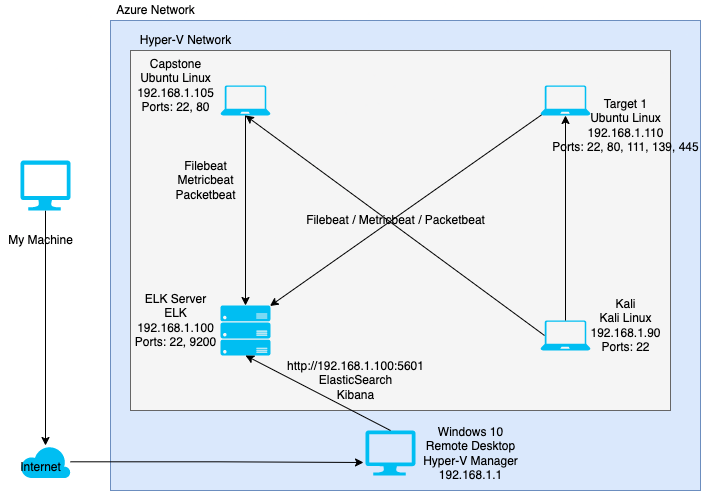

The diagram above was exported from draw.io. Its source (the exported page's mxGraphModel, read from the mxfile embedded in the PNG):
<mxGraphModel dx="946" dy="650" grid="1" gridSize="10" guides="1" tooltips="1" connect="1" arrows="1" fold="1" page="1" pageScale="1" pageWidth="1169" pageHeight="827" math="0" shadow="0">
  <root>
    <mxCell id="0" />
    <mxCell id="1" parent="0" />
    <mxCell id="5DrVdqaMJFisgzwFNCYW-9" value="" style="rounded=0;whiteSpace=wrap;html=1;fillColor=#dae8fc;strokeColor=#6c8ebf;" vertex="1" parent="1">
      <mxGeometry x="280" y="390" width="590" height="470" as="geometry" />
    </mxCell>
    <mxCell id="5DrVdqaMJFisgzwFNCYW-10" value="" style="rounded=0;whiteSpace=wrap;html=1;fillColor=#f5f5f5;strokeColor=#666666;fontColor=#333333;" vertex="1" parent="1">
      <mxGeometry x="300" y="420" width="540" height="360" as="geometry" />
    </mxCell>
    <mxCell id="5DrVdqaMJFisgzwFNCYW-19" value="" style="edgeStyle=orthogonalEdgeStyle;rounded=0;orthogonalLoop=1;jettySize=auto;html=1;" edge="1" parent="1" source="5DrVdqaMJFisgzwFNCYW-1" target="5DrVdqaMJFisgzwFNCYW-8">
      <mxGeometry relative="1" as="geometry" />
    </mxCell>
    <mxCell id="5DrVdqaMJFisgzwFNCYW-1" value="" style="verticalLabelPosition=bottom;html=1;verticalAlign=top;align=center;strokeColor=none;fillColor=#00BEF2;shape=mxgraph.azure.computer;pointerEvents=1;" vertex="1" parent="1">
      <mxGeometry x="190" y="530" width="50" height="50" as="geometry" />
    </mxCell>
    <mxCell id="5DrVdqaMJFisgzwFNCYW-2" value="" style="verticalLabelPosition=bottom;html=1;verticalAlign=top;align=center;strokeColor=none;fillColor=#00BEF2;shape=mxgraph.azure.computer;pointerEvents=1;" vertex="1" parent="1">
      <mxGeometry x="535" y="800" width="50" height="45" as="geometry" />
    </mxCell>
    <mxCell id="5DrVdqaMJFisgzwFNCYW-3" value="" style="verticalLabelPosition=bottom;html=1;verticalAlign=top;align=center;strokeColor=none;fillColor=#00BEF2;shape=mxgraph.azure.laptop;pointerEvents=1;" vertex="1" parent="1">
      <mxGeometry x="710" y="455" width="50" height="30" as="geometry" />
    </mxCell>
    <mxCell id="5DrVdqaMJFisgzwFNCYW-5" value="" style="verticalLabelPosition=bottom;html=1;verticalAlign=top;align=center;strokeColor=none;fillColor=#00BEF2;shape=mxgraph.azure.laptop;pointerEvents=1;" vertex="1" parent="1">
      <mxGeometry x="710" y="690" width="50" height="30" as="geometry" />
    </mxCell>
    <mxCell id="5DrVdqaMJFisgzwFNCYW-6" value="" style="verticalLabelPosition=bottom;html=1;verticalAlign=top;align=center;strokeColor=none;fillColor=#00BEF2;shape=mxgraph.azure.laptop;pointerEvents=1;" vertex="1" parent="1">
      <mxGeometry x="390" y="455" width="50" height="30" as="geometry" />
    </mxCell>
    <mxCell id="5DrVdqaMJFisgzwFNCYW-7" value="" style="verticalLabelPosition=bottom;html=1;verticalAlign=top;align=center;strokeColor=none;fillColor=#00BEF2;shape=mxgraph.azure.server_rack;" vertex="1" parent="1">
      <mxGeometry x="390" y="675" width="50" height="50" as="geometry" />
    </mxCell>
    <mxCell id="5DrVdqaMJFisgzwFNCYW-20" value="" style="edgeStyle=orthogonalEdgeStyle;rounded=0;orthogonalLoop=1;jettySize=auto;html=1;entryX=-0.04;entryY=0.711;entryDx=0;entryDy=0;entryPerimeter=0;" edge="1" parent="1" source="5DrVdqaMJFisgzwFNCYW-8" target="5DrVdqaMJFisgzwFNCYW-2">
      <mxGeometry relative="1" as="geometry" />
    </mxCell>
    <mxCell id="5DrVdqaMJFisgzwFNCYW-8" value="" style="verticalLabelPosition=bottom;html=1;verticalAlign=top;align=center;strokeColor=none;fillColor=#00BEF2;shape=mxgraph.azure.cloud;" vertex="1" parent="1">
      <mxGeometry x="190" y="815" width="50" height="32.5" as="geometry" />
    </mxCell>
    <mxCell id="5DrVdqaMJFisgzwFNCYW-11" value="Windows 10&lt;br&gt;Remote Desktop&lt;br&gt;Hyper-V Manager&lt;br&gt;192.168.1.1" style="text;html=1;resizable=0;autosize=1;align=center;verticalAlign=middle;points=[];fillColor=none;strokeColor=none;rounded=0;" vertex="1" parent="1">
      <mxGeometry x="585" y="792.5" width="110" height="60" as="geometry" />
    </mxCell>
    <mxCell id="5DrVdqaMJFisgzwFNCYW-12" value="My Machine" style="text;html=1;resizable=0;autosize=1;align=center;verticalAlign=middle;points=[];fillColor=none;strokeColor=none;rounded=0;" vertex="1" parent="1">
      <mxGeometry x="170" y="600" width="80" height="20" as="geometry" />
    </mxCell>
    <mxCell id="5DrVdqaMJFisgzwFNCYW-13" value="Internet" style="text;html=1;resizable=0;autosize=1;align=center;verticalAlign=middle;points=[];fillColor=none;strokeColor=none;rounded=0;" vertex="1" parent="1">
      <mxGeometry x="180" y="827" width="60" height="20" as="geometry" />
    </mxCell>
    <mxCell id="5DrVdqaMJFisgzwFNCYW-14" value="Capstone&lt;br&gt;Ubuntu Linux&lt;br&gt;192.168.1.105&lt;br&gt;Ports: 22, 80" style="text;html=1;resizable=0;autosize=1;align=center;verticalAlign=middle;points=[];fillColor=none;strokeColor=none;rounded=0;" vertex="1" parent="1">
      <mxGeometry x="300" y="425" width="90" height="60" as="geometry" />
    </mxCell>
    <mxCell id="5DrVdqaMJFisgzwFNCYW-15" value="Kali&lt;br&gt;Kali Linux&lt;br&gt;192.168.1.90&lt;br&gt;Ports: 22" style="text;html=1;resizable=0;autosize=1;align=center;verticalAlign=middle;points=[];fillColor=none;strokeColor=none;rounded=0;" vertex="1" parent="1">
      <mxGeometry x="750" y="665" width="90" height="60" as="geometry" />
    </mxCell>
    <mxCell id="5DrVdqaMJFisgzwFNCYW-16" value="Target 1&lt;br&gt;Ubuntu Linux&lt;br&gt;192.168.1.110&lt;br&gt;Ports: 22, 80, 111, 139, 445" style="text;html=1;resizable=0;autosize=1;align=center;verticalAlign=middle;points=[];fillColor=none;strokeColor=none;rounded=0;" vertex="1" parent="1">
      <mxGeometry x="715" y="465" width="160" height="60" as="geometry" />
    </mxCell>
    <mxCell id="5DrVdqaMJFisgzwFNCYW-27" value="ELK Server&lt;br&gt;ELK&lt;br&gt;192.168.1.100&lt;br&gt;Ports: 22, 9200" style="text;html=1;resizable=0;autosize=1;align=center;verticalAlign=middle;points=[];fillColor=none;strokeColor=none;rounded=0;" vertex="1" parent="1">
      <mxGeometry x="295" y="660" width="100" height="60" as="geometry" />
    </mxCell>
    <mxCell id="5DrVdqaMJFisgzwFNCYW-36" value="" style="endArrow=classic;html=1;rounded=0;entryX=0.5;entryY=1;entryDx=0;entryDy=0;entryPerimeter=0;exitX=0.5;exitY=0;exitDx=0;exitDy=0;exitPerimeter=0;" edge="1" parent="1" source="5DrVdqaMJFisgzwFNCYW-5" target="5DrVdqaMJFisgzwFNCYW-3">
      <mxGeometry width="50" height="50" relative="1" as="geometry">
        <mxPoint x="720" y="685" as="sourcePoint" />
        <mxPoint x="770" y="635" as="targetPoint" />
      </mxGeometry>
    </mxCell>
    <mxCell id="5DrVdqaMJFisgzwFNCYW-37" value="" style="endArrow=classic;html=1;rounded=0;exitX=0.08;exitY=0.5;exitDx=0;exitDy=0;exitPerimeter=0;entryX=0.5;entryY=1;entryDx=0;entryDy=0;entryPerimeter=0;" edge="1" parent="1" source="5DrVdqaMJFisgzwFNCYW-5" target="5DrVdqaMJFisgzwFNCYW-6">
      <mxGeometry width="50" height="50" relative="1" as="geometry">
        <mxPoint x="640" y="690" as="sourcePoint" />
        <mxPoint x="690" y="640" as="targetPoint" />
      </mxGeometry>
    </mxCell>
    <mxCell id="5DrVdqaMJFisgzwFNCYW-38" value="" style="endArrow=classic;html=1;rounded=0;exitX=0.5;exitY=0;exitDx=0;exitDy=0;exitPerimeter=0;entryX=0.5;entryY=1;entryDx=0;entryDy=0;entryPerimeter=0;" edge="1" parent="1" source="5DrVdqaMJFisgzwFNCYW-2" target="5DrVdqaMJFisgzwFNCYW-7">
      <mxGeometry width="50" height="50" relative="1" as="geometry">
        <mxPoint x="460" y="610" as="sourcePoint" />
        <mxPoint x="510" y="560" as="targetPoint" />
      </mxGeometry>
    </mxCell>
    <mxCell id="5DrVdqaMJFisgzwFNCYW-39" value="" style="endArrow=classic;html=1;rounded=0;exitX=0.02;exitY=0.98;exitDx=0;exitDy=0;exitPerimeter=0;entryX=0.99;entryY=0.01;entryDx=0;entryDy=0;entryPerimeter=0;" edge="1" parent="1" source="5DrVdqaMJFisgzwFNCYW-3" target="5DrVdqaMJFisgzwFNCYW-7">
      <mxGeometry width="50" height="50" relative="1" as="geometry">
        <mxPoint x="460" y="610" as="sourcePoint" />
        <mxPoint x="510" y="560" as="targetPoint" />
      </mxGeometry>
    </mxCell>
    <mxCell id="5DrVdqaMJFisgzwFNCYW-40" value="" style="endArrow=classic;html=1;rounded=0;exitX=0.5;exitY=1;exitDx=0;exitDy=0;exitPerimeter=0;entryX=0.5;entryY=0;entryDx=0;entryDy=0;entryPerimeter=0;" edge="1" parent="1" source="5DrVdqaMJFisgzwFNCYW-6" target="5DrVdqaMJFisgzwFNCYW-7">
      <mxGeometry width="50" height="50" relative="1" as="geometry">
        <mxPoint x="460" y="610" as="sourcePoint" />
        <mxPoint x="510" y="560" as="targetPoint" />
      </mxGeometry>
    </mxCell>
    <mxCell id="5DrVdqaMJFisgzwFNCYW-41" value="http://192.168.1.100:5601&lt;br&gt;ElasticSearch&lt;br&gt;Kibana" style="text;html=1;resizable=0;autosize=1;align=center;verticalAlign=middle;points=[];fillColor=none;strokeColor=none;rounded=0;" vertex="1" parent="1">
      <mxGeometry x="450" y="725" width="150" height="50" as="geometry" />
    </mxCell>
    <mxCell id="5DrVdqaMJFisgzwFNCYW-42" value="Filebeat / Metricbeat / Packetbeat" style="text;html=1;resizable=0;autosize=1;align=center;verticalAlign=middle;points=[];fillColor=none;strokeColor=none;rounded=0;" vertex="1" parent="1">
      <mxGeometry x="470" y="580" width="190" height="20" as="geometry" />
    </mxCell>
    <mxCell id="5DrVdqaMJFisgzwFNCYW-43" value="Filebeat&lt;br&gt;Metricbeat&lt;br&gt;Packetbeat" style="text;html=1;resizable=0;autosize=1;align=center;verticalAlign=middle;points=[];fillColor=none;strokeColor=none;rounded=0;" vertex="1" parent="1">
      <mxGeometry x="335" y="525" width="80" height="50" as="geometry" />
    </mxCell>
    <mxCell id="5DrVdqaMJFisgzwFNCYW-45" value="Azure Network" style="text;html=1;resizable=0;autosize=1;align=center;verticalAlign=middle;points=[];fillColor=none;strokeColor=none;rounded=0;" vertex="1" parent="1">
      <mxGeometry x="280" y="370" width="90" height="20" as="geometry" />
    </mxCell>
    <mxCell id="5DrVdqaMJFisgzwFNCYW-46" value="Hyper-V Network" style="text;html=1;resizable=0;autosize=1;align=center;verticalAlign=middle;points=[];fillColor=none;strokeColor=none;rounded=0;" vertex="1" parent="1">
      <mxGeometry x="300" y="400" width="110" height="20" as="geometry" />
    </mxCell>
  </root>
</mxGraphModel>